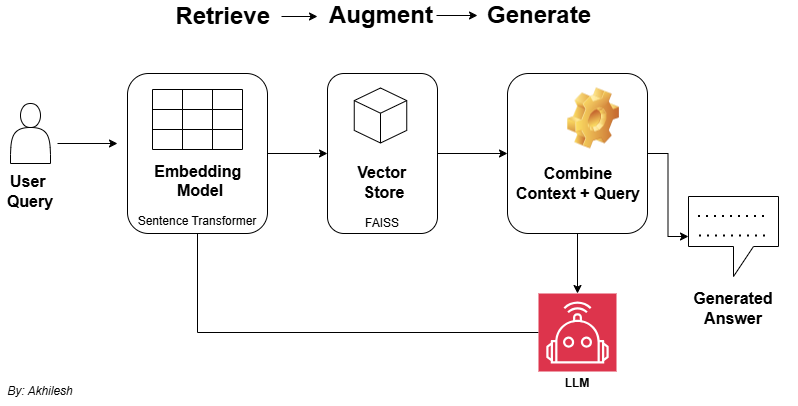

The diagram above was exported from draw.io. Its source (the exported page's mxGraphModel, read from the mxfile embedded in the PNG):
<mxGraphModel dx="1042" dy="604" grid="1" gridSize="10" guides="1" tooltips="1" connect="1" arrows="1" fold="1" page="1" pageScale="1" pageWidth="1100" pageHeight="850" background="#ffffff" math="0" shadow="0">
  <root>
    <mxCell id="0" />
    <mxCell id="1" parent="0" />
    <mxCell id="HAv861V_BKyhqyIPwnx_-2" value="" style="endArrow=classic;html=1;rounded=0;" edge="1" parent="1">
      <mxGeometry width="50" height="50" relative="1" as="geometry">
        <mxPoint x="140" y="240" as="sourcePoint" />
        <mxPoint x="200" y="240" as="targetPoint" />
      </mxGeometry>
    </mxCell>
    <mxCell id="HAv861V_BKyhqyIPwnx_-26" style="edgeStyle=orthogonalEdgeStyle;rounded=0;orthogonalLoop=1;jettySize=auto;html=1;exitX=0.5;exitY=0;exitDx=0;exitDy=0;entryX=0.5;entryY=1;entryDx=0;entryDy=0;" edge="1" parent="1" source="HAv861V_BKyhqyIPwnx_-3" target="HAv861V_BKyhqyIPwnx_-4">
      <mxGeometry relative="1" as="geometry" />
    </mxCell>
    <mxCell id="HAv861V_BKyhqyIPwnx_-3" value="" style="rounded=1;whiteSpace=wrap;html=1;direction=south;" vertex="1" parent="1">
      <mxGeometry x="210" y="170" width="140" height="160" as="geometry" />
    </mxCell>
    <mxCell id="HAv861V_BKyhqyIPwnx_-27" style="edgeStyle=orthogonalEdgeStyle;rounded=0;orthogonalLoop=1;jettySize=auto;html=1;exitX=0.5;exitY=0;exitDx=0;exitDy=0;" edge="1" parent="1" source="HAv861V_BKyhqyIPwnx_-4">
      <mxGeometry relative="1" as="geometry">
        <mxPoint x="590" y="250" as="targetPoint" />
      </mxGeometry>
    </mxCell>
    <mxCell id="HAv861V_BKyhqyIPwnx_-4" value="" style="rounded=1;whiteSpace=wrap;html=1;direction=south;" vertex="1" parent="1">
      <mxGeometry x="410" y="170" width="110" height="160" as="geometry" />
    </mxCell>
    <mxCell id="HAv861V_BKyhqyIPwnx_-30" style="edgeStyle=orthogonalEdgeStyle;rounded=0;orthogonalLoop=1;jettySize=auto;html=1;exitX=0.5;exitY=0;exitDx=0;exitDy=0;" edge="1" parent="1" source="HAv861V_BKyhqyIPwnx_-5" target="HAv861V_BKyhqyIPwnx_-6">
      <mxGeometry relative="1" as="geometry" />
    </mxCell>
    <mxCell id="HAv861V_BKyhqyIPwnx_-34" style="edgeStyle=orthogonalEdgeStyle;rounded=0;orthogonalLoop=1;jettySize=auto;html=1;exitX=1;exitY=0.5;exitDx=0;exitDy=0;" edge="1" parent="1" source="HAv861V_BKyhqyIPwnx_-5" target="HAv861V_BKyhqyIPwnx_-25">
      <mxGeometry relative="1" as="geometry" />
    </mxCell>
    <mxCell id="HAv861V_BKyhqyIPwnx_-5" value="" style="rounded=1;whiteSpace=wrap;html=1;direction=south;" vertex="1" parent="1">
      <mxGeometry x="590" y="170" width="140" height="160" as="geometry" />
    </mxCell>
    <mxCell id="HAv861V_BKyhqyIPwnx_-6" value="" style="shape=callout;whiteSpace=wrap;html=1;perimeter=calloutPerimeter;" vertex="1" parent="1">
      <mxGeometry x="771" y="293" width="90" height="80" as="geometry" />
    </mxCell>
    <mxCell id="HAv861V_BKyhqyIPwnx_-8" value="" style="shape=actor;whiteSpace=wrap;html=1;" vertex="1" parent="1">
      <mxGeometry x="93" y="200" width="40" height="60" as="geometry" />
    </mxCell>
    <mxCell id="HAv861V_BKyhqyIPwnx_-9" value="" style="shape=table;startSize=0;container=1;collapsible=0;childLayout=tableLayout;fontSize=16;" vertex="1" parent="1">
      <mxGeometry x="235" y="186" width="90" height="60" as="geometry" />
    </mxCell>
    <mxCell id="HAv861V_BKyhqyIPwnx_-10" value="" style="shape=tableRow;horizontal=0;startSize=0;swimlaneHead=0;swimlaneBody=0;strokeColor=inherit;top=0;left=0;bottom=0;right=0;collapsible=0;dropTarget=0;fillColor=none;points=[[0,0.5],[1,0.5]];portConstraint=eastwest;fontSize=16;" vertex="1" parent="HAv861V_BKyhqyIPwnx_-9">
      <mxGeometry width="90" height="20" as="geometry" />
    </mxCell>
    <mxCell id="HAv861V_BKyhqyIPwnx_-11" value="" style="shape=partialRectangle;html=1;whiteSpace=wrap;connectable=0;strokeColor=inherit;overflow=hidden;fillColor=none;top=0;left=0;bottom=0;right=0;pointerEvents=1;fontSize=16;" vertex="1" parent="HAv861V_BKyhqyIPwnx_-10">
      <mxGeometry width="30" height="20" as="geometry">
        <mxRectangle width="30" height="20" as="alternateBounds" />
      </mxGeometry>
    </mxCell>
    <mxCell id="HAv861V_BKyhqyIPwnx_-12" value="" style="shape=partialRectangle;html=1;whiteSpace=wrap;connectable=0;strokeColor=inherit;overflow=hidden;fillColor=none;top=0;left=0;bottom=0;right=0;pointerEvents=1;fontSize=16;" vertex="1" parent="HAv861V_BKyhqyIPwnx_-10">
      <mxGeometry x="30" width="30" height="20" as="geometry">
        <mxRectangle width="30" height="20" as="alternateBounds" />
      </mxGeometry>
    </mxCell>
    <mxCell id="HAv861V_BKyhqyIPwnx_-13" value="" style="shape=partialRectangle;html=1;whiteSpace=wrap;connectable=0;strokeColor=inherit;overflow=hidden;fillColor=none;top=0;left=0;bottom=0;right=0;pointerEvents=1;fontSize=16;" vertex="1" parent="HAv861V_BKyhqyIPwnx_-10">
      <mxGeometry x="60" width="30" height="20" as="geometry">
        <mxRectangle width="30" height="20" as="alternateBounds" />
      </mxGeometry>
    </mxCell>
    <mxCell id="HAv861V_BKyhqyIPwnx_-14" value="" style="shape=tableRow;horizontal=0;startSize=0;swimlaneHead=0;swimlaneBody=0;strokeColor=inherit;top=0;left=0;bottom=0;right=0;collapsible=0;dropTarget=0;fillColor=none;points=[[0,0.5],[1,0.5]];portConstraint=eastwest;fontSize=16;" vertex="1" parent="HAv861V_BKyhqyIPwnx_-9">
      <mxGeometry y="20" width="90" height="20" as="geometry" />
    </mxCell>
    <mxCell id="HAv861V_BKyhqyIPwnx_-15" value="" style="shape=partialRectangle;html=1;whiteSpace=wrap;connectable=0;strokeColor=inherit;overflow=hidden;fillColor=none;top=0;left=0;bottom=0;right=0;pointerEvents=1;fontSize=16;" vertex="1" parent="HAv861V_BKyhqyIPwnx_-14">
      <mxGeometry width="30" height="20" as="geometry">
        <mxRectangle width="30" height="20" as="alternateBounds" />
      </mxGeometry>
    </mxCell>
    <mxCell id="HAv861V_BKyhqyIPwnx_-16" value="" style="shape=partialRectangle;html=1;whiteSpace=wrap;connectable=0;strokeColor=inherit;overflow=hidden;fillColor=none;top=0;left=0;bottom=0;right=0;pointerEvents=1;fontSize=16;" vertex="1" parent="HAv861V_BKyhqyIPwnx_-14">
      <mxGeometry x="30" width="30" height="20" as="geometry">
        <mxRectangle width="30" height="20" as="alternateBounds" />
      </mxGeometry>
    </mxCell>
    <mxCell id="HAv861V_BKyhqyIPwnx_-17" value="" style="shape=partialRectangle;html=1;whiteSpace=wrap;connectable=0;strokeColor=inherit;overflow=hidden;fillColor=none;top=0;left=0;bottom=0;right=0;pointerEvents=1;fontSize=16;" vertex="1" parent="HAv861V_BKyhqyIPwnx_-14">
      <mxGeometry x="60" width="30" height="20" as="geometry">
        <mxRectangle width="30" height="20" as="alternateBounds" />
      </mxGeometry>
    </mxCell>
    <mxCell id="HAv861V_BKyhqyIPwnx_-18" value="" style="shape=tableRow;horizontal=0;startSize=0;swimlaneHead=0;swimlaneBody=0;strokeColor=inherit;top=0;left=0;bottom=0;right=0;collapsible=0;dropTarget=0;fillColor=none;points=[[0,0.5],[1,0.5]];portConstraint=eastwest;fontSize=16;" vertex="1" parent="HAv861V_BKyhqyIPwnx_-9">
      <mxGeometry y="40" width="90" height="20" as="geometry" />
    </mxCell>
    <mxCell id="HAv861V_BKyhqyIPwnx_-19" value="" style="shape=partialRectangle;html=1;whiteSpace=wrap;connectable=0;strokeColor=inherit;overflow=hidden;fillColor=none;top=0;left=0;bottom=0;right=0;pointerEvents=1;fontSize=16;" vertex="1" parent="HAv861V_BKyhqyIPwnx_-18">
      <mxGeometry width="30" height="20" as="geometry">
        <mxRectangle width="30" height="20" as="alternateBounds" />
      </mxGeometry>
    </mxCell>
    <mxCell id="HAv861V_BKyhqyIPwnx_-20" value="" style="shape=partialRectangle;html=1;whiteSpace=wrap;connectable=0;strokeColor=inherit;overflow=hidden;fillColor=none;top=0;left=0;bottom=0;right=0;pointerEvents=1;fontSize=16;" vertex="1" parent="HAv861V_BKyhqyIPwnx_-18">
      <mxGeometry x="30" width="30" height="20" as="geometry">
        <mxRectangle width="30" height="20" as="alternateBounds" />
      </mxGeometry>
    </mxCell>
    <mxCell id="HAv861V_BKyhqyIPwnx_-21" value="" style="shape=partialRectangle;html=1;whiteSpace=wrap;connectable=0;strokeColor=inherit;overflow=hidden;fillColor=none;top=0;left=0;bottom=0;right=0;pointerEvents=1;fontSize=16;" vertex="1" parent="HAv861V_BKyhqyIPwnx_-18">
      <mxGeometry x="60" width="30" height="20" as="geometry">
        <mxRectangle width="30" height="20" as="alternateBounds" />
      </mxGeometry>
    </mxCell>
    <mxCell id="HAv861V_BKyhqyIPwnx_-22" value="" style="html=1;whiteSpace=wrap;shape=isoCube2;backgroundOutline=1;isoAngle=15;" vertex="1" parent="1">
      <mxGeometry x="436.75" y="184.5" width="52.5" height="55" as="geometry" />
    </mxCell>
    <mxCell id="HAv861V_BKyhqyIPwnx_-23" value="" style="shape=image;html=1;verticalLabelPosition=bottom;verticalAlign=top;imageAspect=1;aspect=fixed;image=img/clipart/Gear_128x128.png" vertex="1" parent="1">
      <mxGeometry x="650" y="184.5" width="52" height="61" as="geometry" />
    </mxCell>
    <mxCell id="HAv861V_BKyhqyIPwnx_-35" style="edgeStyle=orthogonalEdgeStyle;rounded=0;orthogonalLoop=1;jettySize=auto;html=1;entryX=1;entryY=0.5;entryDx=0;entryDy=0;endArrow=none;endFill=0;" edge="1" parent="1" source="HAv861V_BKyhqyIPwnx_-25" target="HAv861V_BKyhqyIPwnx_-3">
      <mxGeometry relative="1" as="geometry" />
    </mxCell>
    <mxCell id="HAv861V_BKyhqyIPwnx_-25" value="" style="sketch=0;points=[[0,0,0],[0.25,0,0],[0.5,0,0],[0.75,0,0],[1,0,0],[0,1,0],[0.25,1,0],[0.5,1,0],[0.75,1,0],[1,1,0],[0,0.25,0],[0,0.5,0],[0,0.75,0],[1,0.25,0],[1,0.5,0],[1,0.75,0]];outlineConnect=0;fontColor=#232F3E;fillColor=#DD344C;strokeColor=#ffffff;dashed=0;verticalLabelPosition=bottom;verticalAlign=top;align=center;html=1;fontSize=12;fontStyle=0;aspect=fixed;shape=mxgraph.aws4.resourceIcon;resIcon=mxgraph.aws4.robotics;" vertex="1" parent="1">
      <mxGeometry x="621" y="390" width="78" height="78" as="geometry" />
    </mxCell>
    <mxCell id="HAv861V_BKyhqyIPwnx_-31" value="" style="endArrow=none;dashed=1;html=1;dashPattern=1 3;strokeWidth=2;rounded=0;" edge="1" parent="1">
      <mxGeometry width="50" height="50" relative="1" as="geometry">
        <mxPoint x="781" y="313" as="sourcePoint" />
        <mxPoint x="851" y="313" as="targetPoint" />
      </mxGeometry>
    </mxCell>
    <mxCell id="HAv861V_BKyhqyIPwnx_-32" value="" style="endArrow=none;dashed=1;html=1;dashPattern=1 3;strokeWidth=2;rounded=0;" edge="1" parent="1">
      <mxGeometry width="50" height="50" relative="1" as="geometry">
        <mxPoint x="782" y="332.5" as="sourcePoint" />
        <mxPoint x="852" y="332.5" as="targetPoint" />
      </mxGeometry>
    </mxCell>
    <mxCell id="HAv861V_BKyhqyIPwnx_-33" value="&lt;font style=&quot;font-size: 16px;&quot;&gt;&lt;b&gt;User&amp;nbsp;&lt;br&gt;Query&lt;/b&gt;&lt;/font&gt;" style="text;html=1;whiteSpace=wrap;strokeColor=none;fillColor=none;align=center;verticalAlign=middle;rounded=0;" vertex="1" parent="1">
      <mxGeometry x="83" y="273" width="60" height="30" as="geometry" />
    </mxCell>
    <mxCell id="HAv861V_BKyhqyIPwnx_-36" value="&lt;b&gt;&lt;font style=&quot;font-size: 16px;&quot;&gt;Embedding&amp;nbsp; Model&lt;/font&gt;&lt;/b&gt;&lt;div&gt;&lt;br&gt;&lt;/div&gt;" style="text;html=1;whiteSpace=wrap;strokeColor=none;fillColor=none;align=center;verticalAlign=middle;rounded=0;" vertex="1" parent="1">
      <mxGeometry x="228" y="270" width="110" height="30" as="geometry" />
    </mxCell>
    <mxCell id="HAv861V_BKyhqyIPwnx_-37" value="Sentence Transformer" style="text;html=1;whiteSpace=wrap;strokeColor=none;fillColor=none;align=center;verticalAlign=middle;rounded=0;" vertex="1" parent="1">
      <mxGeometry x="214" y="303" width="132" height="30" as="geometry" />
    </mxCell>
    <mxCell id="HAv861V_BKyhqyIPwnx_-38" value="FAISS" style="text;html=1;whiteSpace=wrap;strokeColor=none;fillColor=none;align=center;verticalAlign=middle;rounded=0;" vertex="1" parent="1">
      <mxGeometry x="399" y="305" width="132" height="30" as="geometry" />
    </mxCell>
    <mxCell id="HAv861V_BKyhqyIPwnx_-39" value="&lt;span style=&quot;font-size: 16px;&quot;&gt;&lt;b&gt;Vector&amp;nbsp;&lt;/b&gt;&lt;/span&gt;&lt;div&gt;&lt;span style=&quot;font-size: 16px;&quot;&gt;&lt;b&gt;Store&lt;/b&gt;&lt;/span&gt;&lt;/div&gt;" style="text;html=1;whiteSpace=wrap;strokeColor=none;fillColor=none;align=center;verticalAlign=middle;rounded=0;" vertex="1" parent="1">
      <mxGeometry x="412" y="264" width="110" height="30" as="geometry" />
    </mxCell>
    <mxCell id="HAv861V_BKyhqyIPwnx_-40" value="&lt;span style=&quot;font-size: 16px;&quot;&gt;&lt;b&gt;Combine Context + Query&lt;/b&gt;&lt;/span&gt;" style="text;html=1;whiteSpace=wrap;strokeColor=none;fillColor=none;align=center;verticalAlign=middle;rounded=0;" vertex="1" parent="1">
      <mxGeometry x="596" y="265" width="130" height="30" as="geometry" />
    </mxCell>
    <mxCell id="HAv861V_BKyhqyIPwnx_-43" value="&lt;span style=&quot;font-size: 16px;&quot;&gt;&lt;b&gt;Generated Answer&lt;/b&gt;&lt;/span&gt;" style="text;html=1;whiteSpace=wrap;strokeColor=none;fillColor=none;align=center;verticalAlign=middle;rounded=0;" vertex="1" parent="1">
      <mxGeometry x="751" y="390" width="130" height="30" as="geometry" />
    </mxCell>
    <mxCell id="HAv861V_BKyhqyIPwnx_-44" value="&lt;b&gt;LLM&lt;/b&gt;" style="text;html=1;whiteSpace=wrap;strokeColor=none;fillColor=none;align=center;verticalAlign=middle;rounded=0;" vertex="1" parent="1">
      <mxGeometry x="630" y="465" width="60" height="30" as="geometry" />
    </mxCell>
    <mxCell id="HAv861V_BKyhqyIPwnx_-50" style="edgeStyle=orthogonalEdgeStyle;rounded=0;orthogonalLoop=1;jettySize=auto;html=1;" edge="1" parent="1" source="HAv861V_BKyhqyIPwnx_-45">
      <mxGeometry relative="1" as="geometry">
        <mxPoint x="400" y="113" as="targetPoint" />
      </mxGeometry>
    </mxCell>
    <mxCell id="HAv861V_BKyhqyIPwnx_-45" value="&lt;div&gt;&lt;b style=&quot;&quot;&gt;&lt;font style=&quot;font-size: 24px;&quot;&gt;Retrieve&amp;nbsp;&lt;/font&gt;&lt;/b&gt;&lt;/div&gt;" style="text;html=1;whiteSpace=wrap;strokeColor=none;fillColor=none;align=center;verticalAlign=middle;rounded=0;" vertex="1" parent="1">
      <mxGeometry x="254" y="98" width="110" height="30" as="geometry" />
    </mxCell>
    <mxCell id="HAv861V_BKyhqyIPwnx_-51" style="edgeStyle=orthogonalEdgeStyle;rounded=0;orthogonalLoop=1;jettySize=auto;html=1;" edge="1" parent="1" source="HAv861V_BKyhqyIPwnx_-46">
      <mxGeometry relative="1" as="geometry">
        <mxPoint x="560" y="112" as="targetPoint" />
      </mxGeometry>
    </mxCell>
    <mxCell id="HAv861V_BKyhqyIPwnx_-46" value="&lt;div&gt;&lt;b style=&quot;&quot;&gt;&lt;font style=&quot;font-size: 24px;&quot;&gt;Augment&lt;/font&gt;&lt;/b&gt;&lt;/div&gt;" style="text;html=1;whiteSpace=wrap;strokeColor=none;fillColor=none;align=center;verticalAlign=middle;rounded=0;" vertex="1" parent="1">
      <mxGeometry x="409" y="97" width="110" height="30" as="geometry" />
    </mxCell>
    <mxCell id="HAv861V_BKyhqyIPwnx_-47" value="&lt;div&gt;&lt;b style=&quot;&quot;&gt;&lt;font style=&quot;font-size: 24px;&quot;&gt;Generate&lt;/font&gt;&lt;/b&gt;&lt;/div&gt;" style="text;html=1;whiteSpace=wrap;strokeColor=none;fillColor=none;align=center;verticalAlign=middle;rounded=0;" vertex="1" parent="1">
      <mxGeometry x="567" y="97" width="110" height="30" as="geometry" />
    </mxCell>
    <mxCell id="HAv861V_BKyhqyIPwnx_-53" value="&lt;i&gt;&lt;font style=&quot;color: light-dark(rgb(0, 0, 0), rgb(131, 131, 131));&quot;&gt;By: Akhilesh&lt;/font&gt;&lt;/i&gt;" style="text;html=1;whiteSpace=wrap;strokeColor=none;fillColor=none;align=center;verticalAlign=middle;rounded=0;" vertex="1" parent="1">
      <mxGeometry x="83" y="473" width="80" height="30" as="geometry" />
    </mxCell>
  </root>
</mxGraphModel>